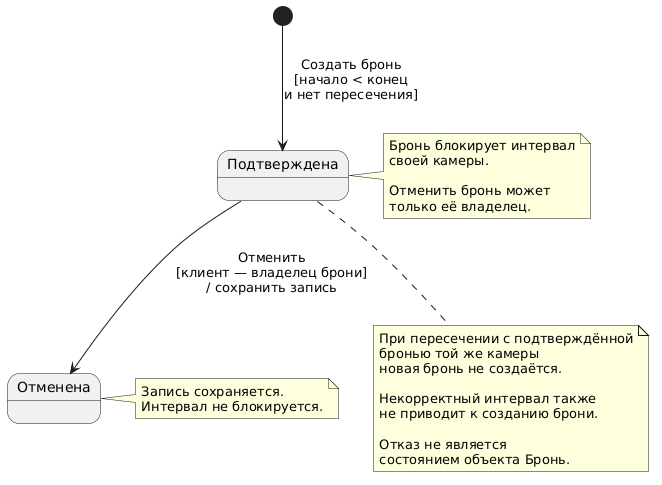

The diagram above was rendered by PlantUML. Its source (embedded in the PNG):
@startuml
skinparam shadowing false

state "Подтверждена" as Confirmed
state "Отменена" as Cancelled

[*] --> Confirmed : Создать бронь\n[начало < конец\nи нет пересечения]

Confirmed --> Cancelled : Отменить\n[клиент — владелец брони]\n/ сохранить запись

note right of Confirmed
  Бронь блокирует интервал
  своей камеры.

  Отменить бронь может
  только её владелец.
end note

note right of Cancelled
  Запись сохраняется.
  Интервал не блокируется.
end note

note bottom of Confirmed
  При пересечении с подтверждённой
  бронью той же камеры
  новая бронь не создаётся.

  Некорректный интервал также
  не приводит к созданию брони.

  Отказ не является
  состоянием объекта Бронь.
end note
@enduml